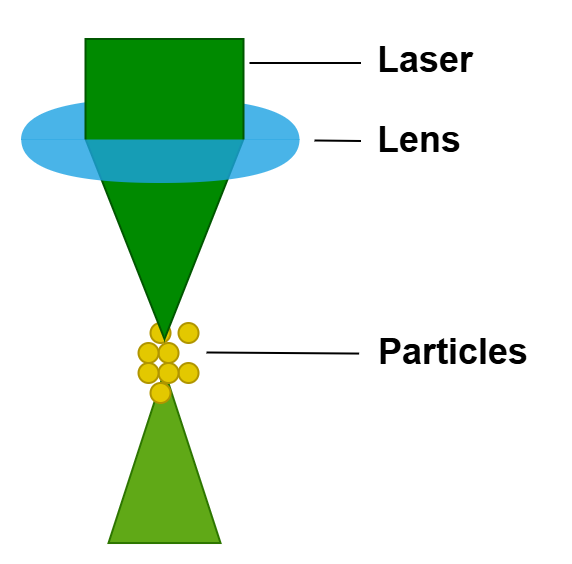

The diagram above was exported from draw.io. Its source (the exported page's mxGraphModel, read from the mxfile embedded in the PNG):
<mxGraphModel dx="867" dy="444" grid="1" gridSize="10" guides="1" tooltips="1" connect="1" arrows="1" fold="1" page="1" pageScale="1" pageWidth="850" pageHeight="1100" math="0" shadow="0">
  <root>
    <mxCell id="0" />
    <mxCell id="1" parent="0" />
    <mxCell id="GhGVFZuzvMwIEz0DLh7X-33" value="" style="shape=or;whiteSpace=wrap;html=1;rotation=-90;fillColor=#1ba1e2;fontColor=#ffffff;strokeColor=none;opacity=80;" vertex="1" parent="1">
      <mxGeometry x="159.125" y="158.37" width="21" height="139.25" as="geometry" />
    </mxCell>
    <mxCell id="GhGVFZuzvMwIEz0DLh7X-34" value="" style="triangle;whiteSpace=wrap;html=1;rotation=-90;strokeColor=#2D7600;fillColor=#60a917;fontColor=#ffffff;" vertex="1" parent="1">
      <mxGeometry x="128.755" y="369" width="86" height="56" as="geometry" />
    </mxCell>
    <mxCell id="GhGVFZuzvMwIEz0DLh7X-35" value="" style="ellipse;whiteSpace=wrap;html=1;aspect=fixed;fillColor=#e3c800;fontColor=#000000;strokeColor=#B09500;" vertex="1" parent="1">
      <mxGeometry x="178.755" y="330" width="10" height="10" as="geometry" />
    </mxCell>
    <mxCell id="GhGVFZuzvMwIEz0DLh7X-36" value="" style="ellipse;whiteSpace=wrap;html=1;aspect=fixed;fillColor=#e3c800;fontColor=#000000;strokeColor=#B09500;" vertex="1" parent="1">
      <mxGeometry x="168.755" y="340" width="10" height="10" as="geometry" />
    </mxCell>
    <mxCell id="GhGVFZuzvMwIEz0DLh7X-37" value="" style="ellipse;whiteSpace=wrap;html=1;aspect=fixed;fillColor=#e3c800;fontColor=#000000;strokeColor=#B09500;" vertex="1" parent="1">
      <mxGeometry x="178.755" y="350" width="10" height="10" as="geometry" />
    </mxCell>
    <mxCell id="GhGVFZuzvMwIEz0DLh7X-38" value="" style="ellipse;whiteSpace=wrap;html=1;aspect=fixed;fillColor=#e3c800;fontColor=#000000;strokeColor=#B09500;" vertex="1" parent="1">
      <mxGeometry x="168.755" y="350" width="10" height="10" as="geometry" />
    </mxCell>
    <mxCell id="GhGVFZuzvMwIEz0DLh7X-39" value="" style="ellipse;whiteSpace=wrap;html=1;aspect=fixed;fillColor=#e3c800;fontColor=#000000;strokeColor=#B09500;" vertex="1" parent="1">
      <mxGeometry x="158.755" y="340" width="10" height="10" as="geometry" />
    </mxCell>
    <mxCell id="GhGVFZuzvMwIEz0DLh7X-40" value="" style="ellipse;whiteSpace=wrap;html=1;aspect=fixed;fillColor=#e3c800;fontColor=#000000;strokeColor=#B09500;" vertex="1" parent="1">
      <mxGeometry x="164.755" y="330" width="10" height="10" as="geometry" />
    </mxCell>
    <mxCell id="GhGVFZuzvMwIEz0DLh7X-41" value="" style="ellipse;whiteSpace=wrap;html=1;aspect=fixed;fillColor=#e3c800;fontColor=#000000;strokeColor=#B09500;" vertex="1" parent="1">
      <mxGeometry x="158.755" y="350" width="10" height="10" as="geometry" />
    </mxCell>
    <mxCell id="GhGVFZuzvMwIEz0DLh7X-42" value="" style="ellipse;whiteSpace=wrap;html=1;aspect=fixed;fillColor=#e3c800;fontColor=#000000;strokeColor=#B09500;" vertex="1" parent="1">
      <mxGeometry x="164.755" y="360" width="10" height="10" as="geometry" />
    </mxCell>
    <mxCell id="GhGVFZuzvMwIEz0DLh7X-43" value="" style="shape=offPageConnector;whiteSpace=wrap;html=1;size=0.6666666666666666;strokeColor=#005700;fillColor=#008a00;fontColor=#ffffff;" vertex="1" parent="1">
      <mxGeometry x="132.255" y="188" width="79" height="150" as="geometry" />
    </mxCell>
    <mxCell id="GhGVFZuzvMwIEz0DLh7X-44" value="" style="shape=or;whiteSpace=wrap;html=1;rotation=90;fillColor=#1ba1e2;fontColor=#ffffff;strokeColor=none;opacity=80;strokeWidth=0;" vertex="1" parent="1">
      <mxGeometry x="158.825" y="179.56" width="21.75" height="139.13" as="geometry" />
    </mxCell>
    <mxCell id="GhGVFZuzvMwIEz0DLh7X-45" value="&lt;font style=&quot;font-size: 18px;&quot;&gt;&lt;b&gt;Lens&lt;/b&gt;&lt;/font&gt;" style="text;html=1;align=center;verticalAlign=middle;resizable=0;points=[];autosize=1;strokeColor=none;fillColor=none;" vertex="1" parent="1">
      <mxGeometry x="263.755" y="219" width="70" height="40" as="geometry" />
    </mxCell>
    <mxCell id="GhGVFZuzvMwIEz0DLh7X-46" value="&lt;font style=&quot;font-size: 18px;&quot;&gt;&lt;b&gt;Laser&lt;/b&gt;&lt;/font&gt;" style="text;html=1;align=center;verticalAlign=middle;resizable=0;points=[];autosize=1;strokeColor=none;fillColor=none;" vertex="1" parent="1">
      <mxGeometry x="267.255" y="179" width="70" height="40" as="geometry" />
    </mxCell>
    <mxCell id="GhGVFZuzvMwIEz0DLh7X-47" value="&lt;font style=&quot;font-size: 18px;&quot;&gt;&lt;b&gt;Particles&lt;/b&gt;&lt;/font&gt;" style="text;html=1;align=center;verticalAlign=middle;resizable=0;points=[];autosize=1;strokeColor=none;fillColor=none;" vertex="1" parent="1">
      <mxGeometry x="265.755" y="325" width="100" height="40" as="geometry" />
    </mxCell>
    <mxCell id="GhGVFZuzvMwIEz0DLh7X-48" value="" style="endArrow=none;html=1;rounded=0;jumpStyle=none;sourcePerimeterSpacing=0;elbow=vertical;startArrow=none;startFill=0;endFill=0;jumpSize=6;" edge="1" parent="1">
      <mxGeometry width="50" height="50" relative="1" as="geometry">
        <mxPoint x="214.25" y="200" as="sourcePoint" />
        <mxPoint x="270" y="200" as="targetPoint" />
      </mxGeometry>
    </mxCell>
    <mxCell id="GhGVFZuzvMwIEz0DLh7X-49" value="" style="endArrow=none;html=1;rounded=0;jumpStyle=none;sourcePerimeterSpacing=0;elbow=vertical;startArrow=none;startFill=0;endFill=0;entryX=-0.007;entryY=0.507;entryDx=0;entryDy=0;entryPerimeter=0;" edge="1" parent="1">
      <mxGeometry width="50" height="50" relative="1" as="geometry">
        <mxPoint x="192.76" y="344.74" as="sourcePoint" />
        <mxPoint x="269.05500000000006" y="345.28" as="targetPoint" />
      </mxGeometry>
    </mxCell>
    <mxCell id="GhGVFZuzvMwIEz0DLh7X-50" value="" style="endArrow=none;html=1;rounded=0;jumpStyle=none;sourcePerimeterSpacing=0;elbow=vertical;startArrow=none;startFill=0;endFill=0;" edge="1" parent="1">
      <mxGeometry width="50" height="50" relative="1" as="geometry">
        <mxPoint x="246.75" y="238.74" as="sourcePoint" />
        <mxPoint x="270" y="239" as="targetPoint" />
      </mxGeometry>
    </mxCell>
  </root>
</mxGraphModel>